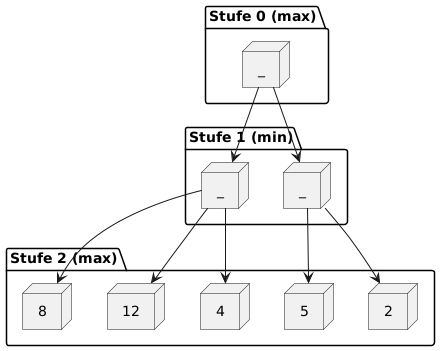

The diagram above was rendered by PlantUML. Its source (embedded in the PNG):
@startuml
' Force top-down layout
top to bottom direction

package "Stufe 0 (max)" {
    node "_" as L0
}

package "Stufe 1 (min)" {
    node "_" as L1L
    node "_" as L1R
}

package "Stufe 2 (max)" {
    node "2" as L2LL
    node "5" as L2LR
    node "4" as L2RL
    node "12" as L2RM
    node "8" as L2RR
}

' Connections
L0 --> L1L
L0 --> L1R
L1L --> L2LL
L1L --> L2LR
L1R --> L2RL
L1R --> L2RM
L1R --> L2RR

@enduml